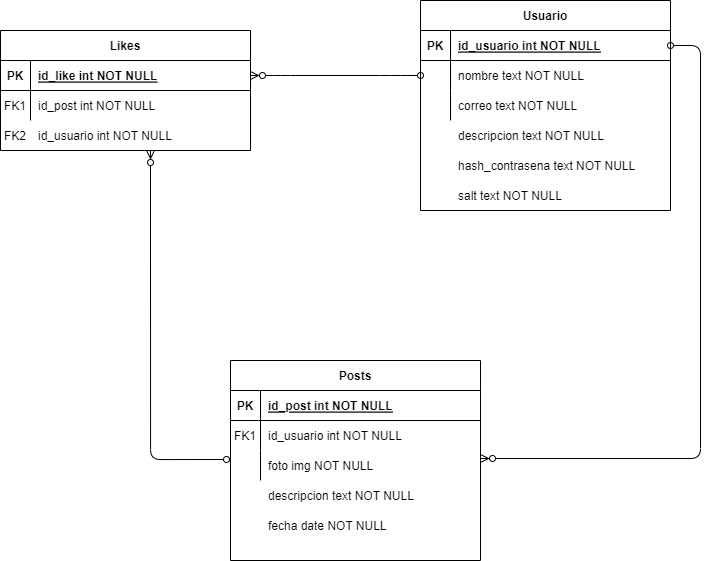

The diagram above was exported from draw.io. Its source (the exported page's mxGraphModel, read from the mxfile embedded in the PNG):
<mxGraphModel dx="1173" dy="536" grid="1" gridSize="10" guides="1" tooltips="1" connect="1" arrows="1" fold="1" page="1" pageScale="1" pageWidth="850" pageHeight="1100" math="0" shadow="0" extFonts="Permanent Marker^https://fonts.googleapis.com/css?family=Permanent+Marker">
  <root>
    <mxCell id="0" />
    <mxCell id="1" parent="0" />
    <mxCell id="C-vyLk0tnHw3VtMMgP7b-1" value="" style="edgeStyle=entityRelationEdgeStyle;endArrow=oval;startArrow=ERzeroToMany;endFill=0;startFill=0;" parent="1" source="C-vyLk0tnHw3VtMMgP7b-24" target="C-vyLk0tnHw3VtMMgP7b-6" edge="1">
      <mxGeometry width="100" height="100" relative="1" as="geometry">
        <mxPoint x="340" y="720" as="sourcePoint" />
        <mxPoint x="440" y="620" as="targetPoint" />
      </mxGeometry>
    </mxCell>
    <mxCell id="C-vyLk0tnHw3VtMMgP7b-12" value="" style="edgeStyle=entityRelationEdgeStyle;endArrow=ERzeroToMany;startArrow=oval;endFill=0;startFill=0;entryX=1;entryY=0.267;entryDx=0;entryDy=0;entryPerimeter=0;" parent="1" source="C-vyLk0tnHw3VtMMgP7b-3" target="C-vyLk0tnHw3VtMMgP7b-20" edge="1">
      <mxGeometry width="100" height="100" relative="1" as="geometry">
        <mxPoint x="400" y="180" as="sourcePoint" />
        <mxPoint x="460" y="205" as="targetPoint" />
      </mxGeometry>
    </mxCell>
    <mxCell id="C-vyLk0tnHw3VtMMgP7b-2" value="Usuario" style="shape=table;startSize=30;container=1;collapsible=1;childLayout=tableLayout;fixedRows=1;rowLines=0;fontStyle=1;align=center;resizeLast=1;" parent="1" vertex="1">
      <mxGeometry x="470" y="120" width="250" height="210" as="geometry" />
    </mxCell>
    <mxCell id="C-vyLk0tnHw3VtMMgP7b-3" value="" style="shape=partialRectangle;collapsible=0;dropTarget=0;pointerEvents=0;fillColor=none;points=[[0,0.5],[1,0.5]];portConstraint=eastwest;top=0;left=0;right=0;bottom=1;" parent="C-vyLk0tnHw3VtMMgP7b-2" vertex="1">
      <mxGeometry y="30" width="250" height="30" as="geometry" />
    </mxCell>
    <mxCell id="C-vyLk0tnHw3VtMMgP7b-4" value="PK" style="shape=partialRectangle;overflow=hidden;connectable=0;fillColor=none;top=0;left=0;bottom=0;right=0;fontStyle=1;" parent="C-vyLk0tnHw3VtMMgP7b-3" vertex="1">
      <mxGeometry width="30" height="30" as="geometry">
        <mxRectangle width="30" height="30" as="alternateBounds" />
      </mxGeometry>
    </mxCell>
    <mxCell id="C-vyLk0tnHw3VtMMgP7b-5" value="id_usuario int NOT NULL" style="shape=partialRectangle;overflow=hidden;connectable=0;fillColor=none;top=0;left=0;bottom=0;right=0;align=left;spacingLeft=6;fontStyle=5;" parent="C-vyLk0tnHw3VtMMgP7b-3" vertex="1">
      <mxGeometry x="30" width="220" height="30" as="geometry">
        <mxRectangle width="220" height="30" as="alternateBounds" />
      </mxGeometry>
    </mxCell>
    <mxCell id="C-vyLk0tnHw3VtMMgP7b-6" value="" style="shape=partialRectangle;collapsible=0;dropTarget=0;pointerEvents=0;fillColor=none;points=[[0,0.5],[1,0.5]];portConstraint=eastwest;top=0;left=0;right=0;bottom=0;" parent="C-vyLk0tnHw3VtMMgP7b-2" vertex="1">
      <mxGeometry y="60" width="250" height="30" as="geometry" />
    </mxCell>
    <mxCell id="C-vyLk0tnHw3VtMMgP7b-7" value="" style="shape=partialRectangle;overflow=hidden;connectable=0;fillColor=none;top=0;left=0;bottom=0;right=0;" parent="C-vyLk0tnHw3VtMMgP7b-6" vertex="1">
      <mxGeometry width="30" height="30" as="geometry">
        <mxRectangle width="30" height="30" as="alternateBounds" />
      </mxGeometry>
    </mxCell>
    <mxCell id="C-vyLk0tnHw3VtMMgP7b-8" value="nombre text NOT NULL" style="shape=partialRectangle;overflow=hidden;connectable=0;fillColor=none;top=0;left=0;bottom=0;right=0;align=left;spacingLeft=6;" parent="C-vyLk0tnHw3VtMMgP7b-6" vertex="1">
      <mxGeometry x="30" width="220" height="30" as="geometry">
        <mxRectangle width="220" height="30" as="alternateBounds" />
      </mxGeometry>
    </mxCell>
    <mxCell id="C-vyLk0tnHw3VtMMgP7b-9" value="" style="shape=partialRectangle;collapsible=0;dropTarget=0;pointerEvents=0;fillColor=none;points=[[0,0.5],[1,0.5]];portConstraint=eastwest;top=0;left=0;right=0;bottom=0;" parent="C-vyLk0tnHw3VtMMgP7b-2" vertex="1">
      <mxGeometry y="90" width="250" height="30" as="geometry" />
    </mxCell>
    <mxCell id="C-vyLk0tnHw3VtMMgP7b-10" value="" style="shape=partialRectangle;overflow=hidden;connectable=0;fillColor=none;top=0;left=0;bottom=0;right=0;" parent="C-vyLk0tnHw3VtMMgP7b-9" vertex="1">
      <mxGeometry width="30" height="30" as="geometry">
        <mxRectangle width="30" height="30" as="alternateBounds" />
      </mxGeometry>
    </mxCell>
    <mxCell id="C-vyLk0tnHw3VtMMgP7b-11" value="" style="shape=partialRectangle;overflow=hidden;connectable=0;fillColor=none;top=0;left=0;bottom=0;right=0;align=left;spacingLeft=6;" parent="C-vyLk0tnHw3VtMMgP7b-9" vertex="1">
      <mxGeometry x="30" width="220" height="30" as="geometry">
        <mxRectangle width="220" height="30" as="alternateBounds" />
      </mxGeometry>
    </mxCell>
    <mxCell id="C-vyLk0tnHw3VtMMgP7b-13" value="Posts" style="shape=table;startSize=30;container=1;collapsible=1;childLayout=tableLayout;fixedRows=1;rowLines=0;fontStyle=1;align=center;resizeLast=1;" parent="1" vertex="1">
      <mxGeometry x="280" y="480" width="250" height="200" as="geometry">
        <mxRectangle x="280" y="480" width="70" height="30" as="alternateBounds" />
      </mxGeometry>
    </mxCell>
    <mxCell id="C-vyLk0tnHw3VtMMgP7b-14" value="" style="shape=partialRectangle;collapsible=0;dropTarget=0;pointerEvents=0;fillColor=none;points=[[0,0.5],[1,0.5]];portConstraint=eastwest;top=0;left=0;right=0;bottom=1;" parent="C-vyLk0tnHw3VtMMgP7b-13" vertex="1">
      <mxGeometry y="30" width="250" height="30" as="geometry" />
    </mxCell>
    <mxCell id="C-vyLk0tnHw3VtMMgP7b-15" value="PK" style="shape=partialRectangle;overflow=hidden;connectable=0;fillColor=none;top=0;left=0;bottom=0;right=0;fontStyle=1;" parent="C-vyLk0tnHw3VtMMgP7b-14" vertex="1">
      <mxGeometry width="30" height="30" as="geometry">
        <mxRectangle width="30" height="30" as="alternateBounds" />
      </mxGeometry>
    </mxCell>
    <mxCell id="C-vyLk0tnHw3VtMMgP7b-16" value="id_post int NOT NULL " style="shape=partialRectangle;overflow=hidden;connectable=0;fillColor=none;top=0;left=0;bottom=0;right=0;align=left;spacingLeft=6;fontStyle=5;" parent="C-vyLk0tnHw3VtMMgP7b-14" vertex="1">
      <mxGeometry x="30" width="220" height="30" as="geometry">
        <mxRectangle width="220" height="30" as="alternateBounds" />
      </mxGeometry>
    </mxCell>
    <mxCell id="C-vyLk0tnHw3VtMMgP7b-17" value="" style="shape=partialRectangle;collapsible=0;dropTarget=0;pointerEvents=0;fillColor=none;points=[[0,0.5],[1,0.5]];portConstraint=eastwest;top=0;left=0;right=0;bottom=0;" parent="C-vyLk0tnHw3VtMMgP7b-13" vertex="1">
      <mxGeometry y="60" width="250" height="30" as="geometry" />
    </mxCell>
    <mxCell id="C-vyLk0tnHw3VtMMgP7b-18" value="FK1" style="shape=partialRectangle;overflow=hidden;connectable=0;fillColor=none;top=0;left=0;bottom=0;right=0;" parent="C-vyLk0tnHw3VtMMgP7b-17" vertex="1">
      <mxGeometry width="30" height="30" as="geometry">
        <mxRectangle width="30" height="30" as="alternateBounds" />
      </mxGeometry>
    </mxCell>
    <mxCell id="C-vyLk0tnHw3VtMMgP7b-19" value="id_usuario int NOT NULL" style="shape=partialRectangle;overflow=hidden;connectable=0;fillColor=none;top=0;left=0;bottom=0;right=0;align=left;spacingLeft=6;" parent="C-vyLk0tnHw3VtMMgP7b-17" vertex="1">
      <mxGeometry x="30" width="220" height="30" as="geometry">
        <mxRectangle width="220" height="30" as="alternateBounds" />
      </mxGeometry>
    </mxCell>
    <mxCell id="C-vyLk0tnHw3VtMMgP7b-20" value="" style="shape=partialRectangle;collapsible=0;dropTarget=0;pointerEvents=0;fillColor=none;points=[[0,0.5],[1,0.5]];portConstraint=eastwest;top=0;left=0;right=0;bottom=0;" parent="C-vyLk0tnHw3VtMMgP7b-13" vertex="1">
      <mxGeometry y="90" width="250" height="30" as="geometry" />
    </mxCell>
    <mxCell id="C-vyLk0tnHw3VtMMgP7b-21" value="" style="shape=partialRectangle;overflow=hidden;connectable=0;fillColor=none;top=0;left=0;bottom=0;right=0;" parent="C-vyLk0tnHw3VtMMgP7b-20" vertex="1">
      <mxGeometry width="30" height="30" as="geometry">
        <mxRectangle width="30" height="30" as="alternateBounds" />
      </mxGeometry>
    </mxCell>
    <mxCell id="C-vyLk0tnHw3VtMMgP7b-22" value="foto img NOT NULL" style="shape=partialRectangle;overflow=hidden;connectable=0;fillColor=none;top=0;left=0;bottom=0;right=0;align=left;spacingLeft=6;" parent="C-vyLk0tnHw3VtMMgP7b-20" vertex="1">
      <mxGeometry x="30" width="220" height="30" as="geometry">
        <mxRectangle width="220" height="30" as="alternateBounds" />
      </mxGeometry>
    </mxCell>
    <mxCell id="C-vyLk0tnHw3VtMMgP7b-23" value="Likes" style="shape=table;startSize=30;container=1;collapsible=1;childLayout=tableLayout;fixedRows=1;rowLines=0;fontStyle=1;align=center;resizeLast=1;" parent="1" vertex="1">
      <mxGeometry x="50" y="150" width="250" height="120" as="geometry" />
    </mxCell>
    <mxCell id="C-vyLk0tnHw3VtMMgP7b-24" value="" style="shape=partialRectangle;collapsible=0;dropTarget=0;pointerEvents=0;fillColor=none;points=[[0,0.5],[1,0.5]];portConstraint=eastwest;top=0;left=0;right=0;bottom=1;" parent="C-vyLk0tnHw3VtMMgP7b-23" vertex="1">
      <mxGeometry y="30" width="250" height="30" as="geometry" />
    </mxCell>
    <mxCell id="C-vyLk0tnHw3VtMMgP7b-25" value="PK" style="shape=partialRectangle;overflow=hidden;connectable=0;fillColor=none;top=0;left=0;bottom=0;right=0;fontStyle=1;" parent="C-vyLk0tnHw3VtMMgP7b-24" vertex="1">
      <mxGeometry width="30" height="30" as="geometry">
        <mxRectangle width="30" height="30" as="alternateBounds" />
      </mxGeometry>
    </mxCell>
    <mxCell id="C-vyLk0tnHw3VtMMgP7b-26" value="id_like int NOT NULL " style="shape=partialRectangle;overflow=hidden;connectable=0;fillColor=none;top=0;left=0;bottom=0;right=0;align=left;spacingLeft=6;fontStyle=5;" parent="C-vyLk0tnHw3VtMMgP7b-24" vertex="1">
      <mxGeometry x="30" width="220" height="30" as="geometry">
        <mxRectangle width="220" height="30" as="alternateBounds" />
      </mxGeometry>
    </mxCell>
    <mxCell id="C-vyLk0tnHw3VtMMgP7b-27" value="" style="shape=partialRectangle;collapsible=0;dropTarget=0;pointerEvents=0;fillColor=none;points=[[0,0.5],[1,0.5]];portConstraint=eastwest;top=0;left=0;right=0;bottom=0;" parent="C-vyLk0tnHw3VtMMgP7b-23" vertex="1">
      <mxGeometry y="60" width="250" height="30" as="geometry" />
    </mxCell>
    <mxCell id="C-vyLk0tnHw3VtMMgP7b-28" value="" style="shape=partialRectangle;overflow=hidden;connectable=0;fillColor=none;top=0;left=0;bottom=0;right=0;" parent="C-vyLk0tnHw3VtMMgP7b-27" vertex="1">
      <mxGeometry width="30" height="30" as="geometry">
        <mxRectangle width="30" height="30" as="alternateBounds" />
      </mxGeometry>
    </mxCell>
    <mxCell id="C-vyLk0tnHw3VtMMgP7b-29" value="id_post int NOT NULL" style="shape=partialRectangle;overflow=hidden;connectable=0;fillColor=none;top=0;left=0;bottom=0;right=0;align=left;spacingLeft=6;" parent="C-vyLk0tnHw3VtMMgP7b-27" vertex="1">
      <mxGeometry x="30" width="220" height="30" as="geometry">
        <mxRectangle width="220" height="30" as="alternateBounds" />
      </mxGeometry>
    </mxCell>
    <mxCell id="EEOkrVQETOVnVeaMXaCu-11" value="FK1" style="shape=partialRectangle;overflow=hidden;connectable=0;fillColor=none;top=0;left=0;bottom=0;right=0;" parent="1" vertex="1">
      <mxGeometry x="50" y="210" width="30" height="30" as="geometry">
        <mxRectangle width="30" height="30" as="alternateBounds" />
      </mxGeometry>
    </mxCell>
    <mxCell id="EEOkrVQETOVnVeaMXaCu-12" value="id_usuario int NOT NULL" style="shape=partialRectangle;overflow=hidden;connectable=0;fillColor=none;top=0;left=0;bottom=0;right=0;align=left;spacingLeft=6;" parent="1" vertex="1">
      <mxGeometry x="80" y="240" width="220" height="30" as="geometry">
        <mxRectangle width="220" height="30" as="alternateBounds" />
      </mxGeometry>
    </mxCell>
    <mxCell id="EEOkrVQETOVnVeaMXaCu-13" value="FK2" style="shape=partialRectangle;overflow=hidden;connectable=0;fillColor=none;top=0;left=0;bottom=0;right=0;" parent="1" vertex="1">
      <mxGeometry x="50" y="240" width="30" height="30" as="geometry">
        <mxRectangle width="30" height="30" as="alternateBounds" />
      </mxGeometry>
    </mxCell>
    <mxCell id="EEOkrVQETOVnVeaMXaCu-14" value="correo text NOT NULL" style="shape=partialRectangle;overflow=hidden;connectable=0;fillColor=none;top=0;left=0;bottom=0;right=0;align=left;spacingLeft=6;" parent="1" vertex="1">
      <mxGeometry x="500" y="210" width="220" height="30" as="geometry">
        <mxRectangle width="220" height="30" as="alternateBounds" />
      </mxGeometry>
    </mxCell>
    <mxCell id="EEOkrVQETOVnVeaMXaCu-15" value="hash_contrasena text NOT NULL" style="shape=partialRectangle;overflow=hidden;connectable=0;fillColor=none;top=0;left=0;bottom=0;right=0;align=left;spacingLeft=6;" parent="1" vertex="1">
      <mxGeometry x="500" y="270" width="220" height="30" as="geometry">
        <mxRectangle width="220" height="30" as="alternateBounds" />
      </mxGeometry>
    </mxCell>
    <mxCell id="EEOkrVQETOVnVeaMXaCu-17" value="descripcion text NOT NULL" style="shape=partialRectangle;overflow=hidden;connectable=0;fillColor=none;top=0;left=0;bottom=0;right=0;align=left;spacingLeft=6;" parent="1" vertex="1">
      <mxGeometry x="310" y="600" width="220" height="30" as="geometry">
        <mxRectangle width="220" height="30" as="alternateBounds" />
      </mxGeometry>
    </mxCell>
    <mxCell id="EEOkrVQETOVnVeaMXaCu-18" value="fecha date NOT NULL" style="shape=partialRectangle;overflow=hidden;connectable=0;fillColor=none;top=0;left=0;bottom=0;right=0;align=left;spacingLeft=6;" parent="1" vertex="1">
      <mxGeometry x="310" y="630" width="220" height="30" as="geometry">
        <mxRectangle width="220" height="30" as="alternateBounds" />
      </mxGeometry>
    </mxCell>
    <mxCell id="EEOkrVQETOVnVeaMXaCu-19" value="" style="edgeStyle=orthogonalEdgeStyle;endArrow=oval;startArrow=ERzeroToMany;endFill=0;startFill=0;entryX=-0.016;entryY=0.3;entryDx=0;entryDy=0;entryPerimeter=0;" parent="1" target="C-vyLk0tnHw3VtMMgP7b-20" edge="1">
      <mxGeometry width="100" height="100" relative="1" as="geometry">
        <mxPoint x="200" y="270" as="sourcePoint" />
        <mxPoint x="-10" y="660" as="targetPoint" />
      </mxGeometry>
    </mxCell>
    <mxCell id="lM-LI6doPa4ZkcETy3EO-1" value="salt text NOT NULL" style="shape=partialRectangle;overflow=hidden;connectable=0;fillColor=none;top=0;left=0;bottom=0;right=0;align=left;spacingLeft=6;" parent="1" vertex="1">
      <mxGeometry x="500" y="300" width="220" height="30" as="geometry">
        <mxRectangle width="220" height="30" as="alternateBounds" />
      </mxGeometry>
    </mxCell>
    <mxCell id="W_CfPO6YYQfTqy9s3bti-1" value="descripcion text NOT NULL" style="shape=partialRectangle;overflow=hidden;connectable=0;fillColor=none;top=0;left=0;bottom=0;right=0;align=left;spacingLeft=6;" vertex="1" parent="1">
      <mxGeometry x="500" y="240" width="220" height="30" as="geometry">
        <mxRectangle width="220" height="30" as="alternateBounds" />
      </mxGeometry>
    </mxCell>
  </root>
</mxGraphModel>